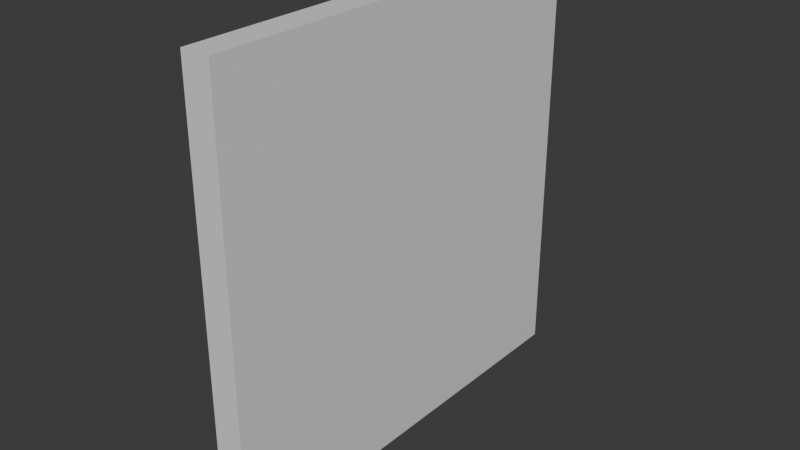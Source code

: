 # Source: wood_frame.blend  (saved by Blender 5.1.30; exported with 4.5.12 LTS)
import bpy
from mathutils import Matrix  # noqa: F401  (used for matrix-valued properties, if any)

bpy.ops.wm.read_factory_settings(use_empty=True)
scene = bpy.context.scene
scene.name = 'Scene'

# ---- collections
col_collection = bpy.data.collections.new('Collection'); scene.collection.children.link(col_collection)

# ---- materials (node trees are filled in below, after node groups)
mat_planks = bpy.data.materials.new('Planks')
mat_panel = bpy.data.materials.new('Panel')

# ---- material node trees
mat_planks.use_nodes = True; mat_planks.node_tree.nodes.clear()
_N = mat_planks.node_tree.nodes; _L = mat_planks.node_tree.links
n0 = _N.new('ShaderNodeBsdfPrincipled'); n0.name = 'Principled BSDF'; n0.location = (-200, 100)
n1 = _N.new('ShaderNodeOutputMaterial'); n1.name = 'Material Output'; n1.location = (200, 100)
_L.new(n0.outputs[0], n1.inputs[0])
n1.is_active_output = True
mat_panel.use_nodes = True; mat_panel.node_tree.nodes.clear()
_N = mat_panel.node_tree.nodes; _L = mat_panel.node_tree.links
n0 = _N.new('ShaderNodeBsdfPrincipled'); n0.name = 'Principled BSDF'; n0.location = (-200, 100)
n1 = _N.new('ShaderNodeOutputMaterial'); n1.name = 'Material Output'; n1.location = (200, 100)
_L.new(n0.outputs[0], n1.inputs[0])
n1.is_active_output = True

# ---- world
world_world = bpy.data.worlds.new('World'); scene.world = world_world
world_world.use_nodes = True; world_world.node_tree.nodes.clear()
_N = world_world.node_tree.nodes; _L = world_world.node_tree.links
n0 = _N.new('ShaderNodeOutputWorld'); n0.name = 'World Output'; n0.location = (200, 100)
n1 = _N.new('ShaderNodeBackground'); n1.name = 'Background'; n1.location = (-200, 100)
n1.inputs[0].default_value = (0.05088, 0.05088, 0.05088, 1.0)
_L.new(n1.outputs[0], n0.inputs[0])
n0.is_active_output = True
world_world.color = (0.05088, 0.05088, 0.05088)
world_world.sun_shadow_jitter_overblur = 0.0

# ---- meshes
me_cube = bpy.data.meshes.new('Cube')
me_cube.from_pydata([(0.18, 1.5, 0.0), (0.18, 1.5, 3.0), (0.18, -1.5, 0.0), (0.18, -1.5, 3.0), (-0.02, 1.5, 0.0), (-0.02, 1.5, 3.0), (-0.02, -1.5, 0.0), (-0.02, -1.5, 3.0), (-0.02, -1.35, 2.85), (-0.02, -1.35, 0.15), (-0.02, 1.35, 0.15), (-0.02, 1.35, 2.85), (0.08, -1.35, 2.85), (0.08, -1.35, 0.15), (0.08, 1.35, 0.15), (0.08, 1.35, 2.85), (0.18, -0.5, 0.0), (0.18, 0.5, 0.0), (0.18, 0.5, 3.0), (0.18, -0.5, 3.0), (-0.02, 0.5, 0.0), (-0.02, -0.5, 0.0), (-0.02, -0.5, 3.0), (-0.02, 0.5, 3.0), (-0.02, 0.45, 0.15), (-0.02, -0.45, 0.15), (-0.02, -0.45, 2.85), (-0.02, 0.45, 2.85), (0.08, 0.45, 0.15), (0.08, -0.45, 0.15), (0.08, -0.45, 2.85), (0.08, 0.45, 2.85), (0.18, 0.65, 0.0), (-0.02, 0.65, 3.0), (-0.02, 0.585, 2.85), (0.08, 0.585, 2.85), (0.18, 0.65, 3.0), (-0.02, 0.65, 0.0), (-0.02, 0.585, 0.15), (0.08, 0.585, 0.15), (0.18, -0.65, 3.0), (-0.02, -0.65, 0.0), (-0.02, -0.585, 0.15), (0.08, -0.585, 0.15), (0.18, -0.65, 0.0), (-0.02, -0.65, 3.0), (-0.02, -0.585, 2.85), (0.08, -0.585, 2.85), (0.18, 1.5, 1.0), (0.18, 1.5, 2.0), (0.18, -1.5, 2.0), (0.18, -1.5, 1.0), (-0.02, -1.5, 2.0), (-0.02, -1.5, 1.0), (-0.02, 1.5, 2.0), (-0.02, 1.5, 1.0), (-0.02, -1.35, 1.95), (-0.02, -1.35, 1.05), (-0.02, 1.35, 1.95), (-0.02, 1.35, 1.05), (0.08, -1.35, 1.95), (0.08, -1.35, 1.05), (0.08, 1.35, 1.95), (0.08, 1.35, 1.05), (0.08, -0.45, 1.95), (0.08, -0.45, 1.05), (0.08, 0.45, 1.95), (0.08, 0.45, 1.05), (0.18, 0.5, 2.0), (0.18, 0.5, 1.0), (0.18, -0.5, 2.0), (0.18, -0.5, 1.0), (0.18, 0.65, 2.0), (0.18, 0.65, 1.0), (0.08, 0.585, 1.95), (0.08, 0.585, 1.05), (0.08, -0.585, 1.95), (0.08, -0.585, 1.05), (0.18, -0.65, 2.0), (0.18, -0.65, 1.0), (0.18, 1.5, 2.15), (0.18, -1.5, 2.15), (-0.02, -1.5, 2.15), (-0.02, 1.5, 2.15), (-0.02, -1.35, 2.085), (-0.02, 1.35, 2.085), (0.08, -1.35, 2.085), (0.08, 1.35, 2.085), (0.08, -0.45, 2.085), (0.08, 0.45, 2.085), (0.18, 0.5, 2.15), (0.18, -0.5, 2.15), (0.18, 0.65, 2.15), (0.08, 0.585, 2.085), (0.08, -0.585, 2.085), (0.18, -0.65, 2.15), (0.18, -1.5, 0.85), (-0.02, -1.5, 0.85), (-0.02, 1.5, 0.85), (-0.02, -1.35, 0.915), (-0.02, 1.35, 0.915), (0.08, -1.35, 0.915), (0.08, 1.35, 0.915), (0.08, -0.45, 0.915), (0.08, 0.45, 0.915), (0.18, 0.5, 0.85), (0.18, -0.5, 0.85), (0.18, 0.65, 0.85), (0.08, 0.585, 0.915), (0.08, -0.585, 0.915), (0.18, -0.65, 0.85), (0.18, 1.5, 0.85), (-0.02, 0.585, 0.15), (-0.02, 0.45, 0.15), (-0.02, -0.585, 2.85), (-0.02, -0.45, 2.85), (-0.02, -0.45, 0.915), (-0.02, -0.45, 0.15), (-0.02, 0.45, 0.915), (-0.02, 0.45, 2.85), (-0.02, 0.585, 2.85), (-0.02, 0.585, 0.915), (-0.02, -0.585, 0.15), (-0.02, -0.585, 0.915), (-0.02, -1.35, 2.085), (-0.02, -1.35, 1.95), (-0.02, 1.35, 2.085), (-0.02, 1.35, 1.95), (-0.02, -0.45, 2.085), (-0.02, -0.45, 1.95), (-0.02, -0.45, 1.05), (-0.02, 0.45, 2.085), (-0.02, 0.45, 1.95), (-0.02, 0.45, 1.05), (-0.02, 0.585, 2.085), (-0.02, 0.585, 1.95), (-0.02, 0.585, 1.05), (-0.02, -0.585, 2.085), (-0.02, -0.585, 1.95), (-0.02, -0.585, 1.05)], [], [(95, 40, 3, 81), (81, 3, 7, 82), (98, 4, 10, 100), (83, 5, 1, 80), (32, 37, 4, 0), (33, 36, 1, 5), (34, 11, 15, 35), (41, 6, 9, 42), (33, 5, 11, 34), (82, 7, 8, 84), (93, 35, 15, 87), (84, 8, 12, 86), (100, 10, 14, 102), (42, 9, 13, 43), (38, 24, 28, 39), (24, 25, 29, 28), (65, 67, 133, 130), (88, 30, 31, 89), (45, 22, 26, 46), (22, 23, 27, 26), (37, 20, 24, 38), (20, 21, 25, 24), (46, 26, 30, 47), (26, 27, 31, 30), (45, 40, 19, 22), (22, 19, 18, 23), (44, 41, 21, 16), (16, 21, 20, 17), (92, 36, 18, 90), (90, 18, 19, 91), (80, 1, 36, 92), (4, 37, 38, 10), (10, 38, 39, 14), (47, 30, 115, 114), (23, 33, 34, 27), (27, 34, 35, 31), (23, 18, 36, 33), (17, 20, 37, 32), (2, 6, 41, 44), (7, 3, 40, 45), (8, 46, 47, 12), (7, 45, 46, 8), (86, 12, 47, 94), (25, 42, 43, 29), (21, 41, 42, 25), (91, 19, 40, 95), (106, 71, 79, 110), (71, 70, 78, 79), (101, 61, 77, 109), (61, 60, 76, 77), (64, 65, 130, 129), (88, 64, 129, 128), (111, 48, 73, 107), (48, 49, 72, 73), (105, 69, 71, 106), (69, 68, 70, 71), (107, 73, 69, 105), (73, 72, 68, 69), (86, 94, 137, 124), (65, 64, 66, 67), (77, 76, 138, 139), (109, 77, 139, 123), (85, 58, 62, 87), (58, 59, 63, 62), (99, 57, 61, 101), (57, 56, 60, 61), (108, 75, 63, 102), (75, 74, 62, 63), (97, 53, 57, 99), (53, 52, 56, 57), (98, 55, 48, 111), (55, 54, 49, 48), (83, 54, 58, 85), (54, 55, 59, 58), (96, 51, 53, 97), (51, 50, 52, 53), (110, 79, 51, 96), (79, 78, 50, 51), (5, 83, 85, 11), (11, 85, 87, 15), (70, 91, 95, 78), (39, 28, 113, 112), (75, 108, 121, 136), (49, 80, 92, 72), (68, 90, 91, 70), (72, 92, 90, 68), (64, 88, 89, 66), (87, 62, 127, 126), (56, 84, 86, 60), (29, 43, 122, 117), (52, 82, 84, 56), (54, 83, 80, 49), (50, 81, 82, 52), (78, 95, 81, 50), (44, 110, 96, 2), (2, 96, 97, 6), (4, 98, 111, 0), (6, 97, 99, 9), (39, 108, 102, 14), (9, 99, 101, 13), (74, 75, 136, 135), (29, 103, 104, 28), (32, 107, 105, 17), (17, 105, 106, 16), (0, 111, 107, 32), (62, 74, 135, 127), (13, 101, 109, 43), (16, 106, 110, 44), (59, 100, 102, 63), (55, 98, 100, 59), (137, 114, 115, 128), (131, 119, 120, 134), (118, 133, 136, 121), (133, 132, 135, 136), (116, 130, 133, 118), (123, 139, 130, 116), (139, 138, 129, 130), (125, 124, 137, 138), (132, 131, 134, 135), (138, 137, 128, 129), (135, 134, 126, 127), (122, 123, 116, 117), (113, 118, 121, 112), (66, 89, 131, 132), (30, 88, 128, 115), (67, 66, 132, 133), (108, 39, 112, 121), (89, 31, 119, 131), (103, 29, 117, 116), (76, 60, 125, 138), (28, 104, 118, 113), (43, 109, 123, 122), (35, 93, 134, 120), (93, 87, 126, 134), (94, 47, 114, 137), (31, 35, 120, 119), (104, 103, 116, 118), (60, 86, 124, 125)])
me_cube.polygons.foreach_set('material_index', [1, 0, 0, 0, 0, 0, 0, 0, 0, 0, 1, 0, 0, 0, 0, 0, 0, 1, 0, 0, 0, 0, 0, 0, 0, 0, 0, 0, 1, 1, 1, 0, 0, 0, 0, 0, 0, 0, 0, 0, 0, 0, 1, 0, 0, 1, 1, 1, 1, 1, 0, 0, 1, 1, 1, 1, 1, 1, 0, 1, 0, 0, 0, 0, 0, 0, 1, 1, 0, 0, 0, 0, 0, 0, 0, 0, 1, 1, 0, 0, 1, 0, 0, 1, 1, 1, 1, 0, 0, 0, 0, 0, 0, 1, 1, 0, 0, 0, 1, 0, 0, 1, 1, 1, 1, 0, 1, 1, 0, 0, 0, 0, 0, 0, 0, 0, 0, 0, 0, 0, 0, 0, 0, 0, 0, 0, 0, 0, 0, 0, 0, 0, 0, 0, 0, 0, 0, 0])
_uv = me_cube.uv_layers.new(name='UVMap')
_uv.uv.foreach_set('vector', [0.2834, 0.2834, 9.997e-05, 0.2834, 9.996e-05, 0.0001, 0.2834, 9.998e-05, 0.06669, 0.7167, 0.06669, 1.0, 2.584e-05, 1.0, 2.583e-05, 0.7167, 0.0001, 0.2834, 0.0001, 0.0001001, 0.05009, 0.05009, 0.05009, 0.305, 0.06669, 0.7167, 0.06669, 1.0, 2.582e-05, 1.0, 2.582e-05, 0.7167, 2.585e-05, 0.7167, 0.06669, 0.7167, 0.06669, 1.0, 2.586e-05, 1.0, 2.578e-05, 0.7167, 0.06669, 0.7167, 0.06669, 1.0, 2.579e-05, 1.0, 0.03705, 0.7167, 0.03705, 1.0, 1.928e-05, 1.0, 1.927e-05, 0.7167, 0.7166, 0.0001, 0.9999, 0.0001, 0.9499, 0.05009, 0.695, 0.05009, 0.2834, 0.9999, 0.0001, 0.9999, 0.05009, 0.9499, 0.305, 0.9499, 0.9999, 0.7166, 0.9999, 0.9999, 0.9499, 0.9499, 0.9499, 0.695, 0.7166, 0.7166, 0.9999, 0.7166, 0.9999, 0.9999, 0.7166, 0.9999, 0.03705, 0.7167, 0.03705, 1.0, 1.924e-05, 1.0, 1.924e-05, 0.7167, 1.925e-05, 0.2833, 1.925e-05, 1.928e-05, 0.03705, 1.929e-05, 0.03705, 0.2833, 0.03705, 0.7167, 0.03705, 1.0, 1.924e-05, 1.0, 1.926e-05, 0.7167, 0.03705, 0.2833, 0.03705, 0.3333, 1.927e-05, 0.3333, 1.928e-05, 0.2833, 0.03705, 0.3333, 0.03705, 0.6667, 1.926e-05, 0.6667, 1.927e-05, 0.3333, 0.3334, 0.3334, 0.3334, 0.6666, 0.3334, 0.6666, 0.3334, 0.3334, 0.7166, 0.3334, 0.9999, 0.3334, 0.9999, 0.6666, 0.7166, 0.6666, 0.7166, 0.9999, 0.6666, 0.9999, 0.65, 0.9499, 0.695, 0.9499, 0.6666, 0.9999, 0.3334, 0.9999, 0.35, 0.9499, 0.65, 0.9499, 0.2834, 0.0001001, 0.3334, 0.0001001, 0.35, 0.05009, 0.305, 0.05009, 0.3334, 0.0001001, 0.6666, 0.0001, 0.65, 0.05009, 0.35, 0.05009, 0.03705, 0.2833, 0.03705, 0.3333, 1.926e-05, 0.3333, 1.926e-05, 0.2833, 0.03705, 0.3333, 0.03705, 0.6667, 1.927e-05, 0.6667, 1.926e-05, 0.3333, 2.576e-05, 0.2833, 0.06669, 0.2833, 0.06669, 0.3333, 2.576e-05, 0.3333, 2.576e-05, 0.3333, 0.06669, 0.3333, 0.06669, 0.6667, 2.578e-05, 0.6667, 2.583e-05, 0.2833, 0.06669, 0.2833, 0.06669, 0.3333, 2.583e-05, 0.3333, 2.583e-05, 0.3333, 0.06669, 0.3333, 0.06669, 0.6667, 2.585e-05, 0.6667, 0.2834, 0.7166, 9.999e-05, 0.7166, 9.999e-05, 0.6666, 0.2834, 0.6666, 0.2834, 0.6666, 9.999e-05, 0.6666, 9.997e-05, 0.3334, 0.2834, 0.3334, 0.2834, 0.9999, 0.0001, 0.9999, 9.999e-05, 0.7166, 0.2834, 0.7166, 0.0001, 0.0001001, 0.2834, 0.0001001, 0.305, 0.05009, 0.05009, 0.05009, 0.03705, 1.921e-05, 0.03705, 0.2833, 1.928e-05, 0.2833, 1.929e-05, 1.921e-05, 1.926e-05, 0.2833, 1.926e-05, 0.3333, 1.926e-05, 0.3333, 1.926e-05, 0.2833, 0.3334, 0.9999, 0.2834, 0.9999, 0.305, 0.9499, 0.35, 0.9499, 0.03705, 0.6667, 0.03705, 0.7167, 1.927e-05, 0.7167, 1.927e-05, 0.6667, 2.578e-05, 0.6667, 0.06669, 0.6667, 0.06669, 0.7167, 2.578e-05, 0.7167, 2.585e-05, 0.6667, 0.06669, 0.6667, 0.06669, 0.7167, 2.585e-05, 0.7167, 2.582e-05, 2.583e-05, 0.06669, 2.582e-05, 0.06669, 0.2833, 2.583e-05, 0.2833, 2.575e-05, 2.583e-05, 0.06669, 2.582e-05, 0.06669, 0.2833, 2.576e-05, 0.2833, 0.03705, 1.925e-05, 0.03705, 0.2833, 1.926e-05, 0.2833, 1.924e-05, 1.925e-05, 0.9999, 0.9999, 0.7166, 0.9999, 0.695, 0.9499, 0.9499, 0.9499, 0.7166, 9.998e-05, 0.9999, 9.994e-05, 0.9999, 0.2834, 0.7166, 0.2834, 0.03705, 0.6667, 0.03705, 0.7167, 1.926e-05, 0.7167, 1.926e-05, 0.6667, 0.6666, 0.0001, 0.7166, 0.0001, 0.695, 0.05009, 0.65, 0.05009, 0.2834, 0.3334, 9.997e-05, 0.3334, 9.997e-05, 0.2834, 0.2834, 0.2834, 0.7166, 0.3334, 0.6666, 0.3334, 0.6666, 0.2834, 0.7166, 0.2834, 0.6666, 0.3334, 0.3334, 0.3334, 0.3334, 0.2834, 0.6666, 0.2834, 0.2834, 0.0001, 0.3334, 0.0001, 0.3334, 0.2834, 0.2834, 0.2834, 0.3334, 0.0001, 0.6666, 9.998e-05, 0.6666, 0.2834, 0.3334, 0.2834, 0.6666, 0.3334, 0.3334, 0.3334, 0.3334, 0.3334, 0.6666, 0.3334, 0.7166, 0.3334, 0.6666, 0.3334, 0.6666, 0.3334, 0.7166, 0.3334, 0.7166, 0.9999, 0.6666, 0.9999, 0.6666, 0.7166, 0.7166, 0.7166, 0.6666, 0.9999, 0.3334, 0.9999, 0.3334, 0.7166, 0.6666, 0.7166, 0.7166, 0.6666, 0.6666, 0.6666, 0.6666, 0.3334, 0.7166, 0.3334, 0.6666, 0.6666, 0.3334, 0.6666, 0.3334, 0.3334, 0.6666, 0.3334, 0.7166, 0.7166, 0.6666, 0.7166, 0.6666, 0.6666, 0.7166, 0.6666, 0.6666, 0.7166, 0.3334, 0.7166, 0.3334, 0.6666, 0.6666, 0.6666, 0.7166, 9.998e-05, 0.7166, 0.2834, 0.7166, 0.2834, 0.7166, 9.998e-05, 0.3334, 0.3334, 0.6666, 0.3334, 0.6666, 0.6666, 0.3334, 0.6666, 0.3334, 0.2834, 0.6666, 0.2834, 0.6666, 0.2834, 0.3334, 0.2834, 0.2834, 0.2834, 0.3334, 0.2834, 0.3334, 0.2834, 0.2834, 0.2834, 1.925e-05, 0.7167, 1.925e-05, 0.6667, 0.03705, 0.6667, 0.03705, 0.7167, 1.925e-05, 0.6667, 1.925e-05, 0.3333, 0.03705, 0.3333, 0.03705, 0.6667, 0.03705, 0.2833, 0.03705, 0.3333, 1.924e-05, 0.3333, 1.924e-05, 0.2833, 0.03705, 0.3333, 0.03705, 0.6667, 1.924e-05, 0.6667, 1.924e-05, 0.3333, 0.2834, 0.7166, 0.3334, 0.7166, 0.3334, 0.9999, 0.2834, 0.9999, 0.3334, 0.7166, 0.6666, 0.7166, 0.6666, 0.9999, 0.3334, 0.9999, 0.9999, 0.2834, 0.9999, 0.3334, 0.9499, 0.35, 0.9499, 0.305, 0.9999, 0.3334, 0.9999, 0.6666, 0.9499, 0.65, 0.9499, 0.35, 0.06669, 0.2833, 0.06669, 0.3333, 2.582e-05, 0.3333, 2.582e-05, 0.2833, 0.06669, 0.3333, 0.06669, 0.6667, 2.582e-05, 0.6667, 2.582e-05, 0.3333, 0.0001, 0.7166, 0.0001, 0.6666, 0.05009, 0.65, 0.05009, 0.695, 0.0001, 0.6666, 0.0001, 0.3334, 0.05009, 0.35, 0.05009, 0.65, 0.06669, 0.2833, 0.06669, 0.3333, 2.582e-05, 0.3333, 2.582e-05, 0.2833, 0.06669, 0.3333, 0.06669, 0.6667, 2.583e-05, 0.6667, 2.582e-05, 0.3333, 0.7166, 0.2834, 0.6666, 0.2834, 0.6666, 9.997e-05, 0.7166, 9.997e-05, 0.6666, 0.2834, 0.3334, 0.2834, 0.3334, 9.998e-05, 0.6666, 9.997e-05, 0.0001, 0.9999, 0.0001, 0.7166, 0.05009, 0.695, 0.05009, 0.9499, 1.924e-05, 1.0, 1.925e-05, 0.7167, 0.03705, 0.7167, 0.03705, 1.0, 0.3334, 0.3334, 0.2834, 0.3334, 0.2834, 0.2834, 0.3334, 0.2834, 1.928e-05, 0.2833, 1.927e-05, 0.3333, 1.927e-05, 0.3333, 1.928e-05, 0.2833, 0.3334, 0.7166, 0.2834, 0.7166, 0.2834, 0.7166, 0.3334, 0.7166, 0.3334, 0.9999, 0.2834, 0.9999, 0.2834, 0.7166, 0.3334, 0.7166, 0.3334, 0.6666, 0.2834, 0.6666, 0.2834, 0.3334, 0.3334, 0.3334, 0.3334, 0.7166, 0.2834, 0.7166, 0.2834, 0.6666, 0.3334, 0.6666, 0.6666, 0.3334, 0.7166, 0.3334, 0.7166, 0.6666, 0.6666, 0.6666, 0.03705, 0.7167, 0.03705, 0.6667, 0.03705, 0.6667, 0.03705, 0.7167, 0.03705, 0.6667, 0.03705, 0.7167, 1.924e-05, 0.7167, 1.924e-05, 0.6667, 1.926e-05, 0.6667, 1.926e-05, 0.7167, 1.926e-05, 0.7167, 1.926e-05, 0.6667, 0.9999, 0.6666, 0.9999, 0.7166, 0.9499, 0.695, 0.9499, 0.65, 0.06669, 0.6667, 0.06669, 0.7167, 2.582e-05, 0.7167, 2.582e-05, 0.6667, 0.06669, 0.6667, 0.06669, 0.7167, 2.583e-05, 0.7167, 2.583e-05, 0.6667, 0.3334, 0.2834, 0.2834, 0.2834, 0.2834, 9.998e-05, 0.3334, 9.998e-05, 0.9999, 0.2834, 0.7166, 0.2834, 0.7166, 9.997e-05, 0.9999, 9.995e-05, 0.06669, 2.58e-05, 0.06669, 0.2833, 2.582e-05, 0.2833, 2.582e-05, 2.58e-05, 0.06669, 2.583e-05, 0.06669, 0.2833, 2.582e-05, 0.2833, 2.582e-05, 2.583e-05, 0.9999, 0.0001, 0.9999, 0.2834, 0.9499, 0.305, 0.9499, 0.05009, 0.0001, 0.7166, 0.2834, 0.7166, 0.2834, 0.9999, 0.0001, 0.9999, 0.03705, 1.925e-05, 0.03705, 0.2833, 1.924e-05, 0.2833, 1.924e-05, 1.925e-05, 0.6666, 0.7166, 0.3334, 0.7166, 0.3334, 0.7166, 0.6666, 0.7166, 0.0001, 0.3334, 0.2834, 0.3334, 0.2834, 0.6666, 0.0001, 0.6666, 0.9999, 0.7166, 0.7166, 0.7166, 0.7166, 0.6666, 0.9999, 0.6666, 0.9999, 0.6666, 0.7166, 0.6666, 0.7166, 0.3334, 0.9999, 0.3334, 0.9999, 0.9999, 0.7166, 0.9999, 0.7166, 0.7166, 0.9999, 0.7166, 0.6666, 0.9999, 0.6666, 0.7166, 0.6666, 0.7166, 0.6666, 0.9999, 9.998e-05, 0.0001001, 0.2834, 0.0001, 0.2834, 0.2834, 0.0001, 0.2834, 0.9999, 0.3334, 0.7166, 0.3334, 0.7166, 0.2834, 0.9999, 0.2834, 1.925e-05, 0.3333, 1.925e-05, 0.2833, 0.03705, 0.2833, 0.03705, 0.3333, 0.0001, 0.3334, 0.0001, 0.2834, 0.05009, 0.305, 0.05009, 0.35, 0.7166, 0.2834, 0.9999, 0.2834, 0.9999, 0.3334, 0.7166, 0.3334, 0.7166, 0.6666, 0.9999, 0.6666, 0.9999, 0.7166, 0.7166, 0.7166, 0.2834, 0.6666, 0.3334, 0.6666, 0.3334, 0.7166, 0.2834, 0.7166, 0.3334, 0.6666, 0.6666, 0.6666, 0.6666, 0.7166, 0.3334, 0.7166, 0.2834, 0.3334, 0.3334, 0.3334, 0.3334, 0.6666, 0.2834, 0.6666, 0.2834, 0.2834, 0.3334, 0.2834, 0.3334, 0.3334, 0.2834, 0.3334, 0.3334, 0.2834, 0.6666, 0.2834, 0.6666, 0.3334, 0.3334, 0.3334, 0.6666, 9.998e-05, 0.7166, 9.998e-05, 0.7166, 0.2834, 0.6666, 0.2834, 0.6666, 0.6666, 0.7166, 0.6666, 0.7166, 0.7166, 0.6666, 0.7166, 0.6666, 0.2834, 0.7166, 0.2834, 0.7166, 0.3334, 0.6666, 0.3334, 0.6666, 0.7166, 0.7166, 0.7166, 0.7166, 0.9999, 0.6666, 0.9999, 0.0001, 0.2834, 0.2834, 0.2834, 0.2834, 0.3334, 0.0001, 0.3334, 0.0001, 0.6666, 0.2834, 0.6666, 0.2834, 0.7166, 0.0001, 0.7166, 0.6666, 0.6666, 0.7166, 0.6666, 0.7166, 0.6666, 0.6666, 0.6666, 0.9999, 0.3334, 0.7166, 0.3334, 0.7166, 0.3334, 0.9999, 0.3334, 0.3334, 0.6666, 0.6666, 0.6666, 0.6666, 0.6666, 0.3334, 0.6666, 0.2834, 0.7166, 0.0001, 0.7166, 0.0001, 0.7166, 0.2834, 0.7166, 0.7166, 0.6666, 0.9999, 0.6666, 0.9999, 0.6666, 0.7166, 0.6666, 0.2834, 0.3334, 0.0001, 0.3334, 0.0001, 0.3334, 0.2834, 0.3334, 0.6666, 0.2834, 0.6666, 9.998e-05, 0.6666, 9.998e-05, 0.6666, 0.2834, 0.0001, 0.6666, 0.2834, 0.6666, 0.2834, 0.6666, 0.0001, 0.6666, 0.0001, 0.2834, 0.2834, 0.2834, 0.2834, 0.2834, 0.0001, 0.2834, 0.9999, 0.7166, 0.7166, 0.7166, 0.7166, 0.7166, 0.9999, 0.7166, 0.7166, 0.7166, 0.7166, 0.9999, 0.7166, 0.9999, 0.7166, 0.7166, 0.7166, 0.2834, 0.9999, 0.2834, 0.9999, 0.2834, 0.7166, 0.2834, 1.927e-05, 0.6667, 1.927e-05, 0.7167, 1.927e-05, 0.7167, 1.927e-05, 0.6667, 0.2834, 0.6666, 0.2834, 0.3334, 0.2834, 0.3334, 0.2834, 0.6666, 1.924e-05, 0.6667, 1.924e-05, 0.7167, 1.924e-05, 0.7167, 1.924e-05, 0.6667])
me_cube.materials.append(mat_planks)
me_cube.materials.append(mat_panel)
me_cube.update()

# ---- objects
ob_cube = bpy.data.objects.new('Cube', me_cube)

# ---- transforms, parenting, visibility, modifiers, constraints
ob_cube.location = (0.0, 0.0, 0.0)

# ---- collection membership
col_collection.objects.link(ob_cube)

# ---- scene / render settings (as saved in the file)
scene.frame_start = 1; scene.frame_end = 250; scene.frame_set(1)
scene.render.engine = 'BLENDER_EEVEE_NEXT'
scene.render.bake_bias = 0.0
scene.render.bake_samples = 0
scene.cycles.sampling_pattern = 'TABULATED_SOBOL'
scene.eevee.use_volume_custom_range = False
bpy.context.view_layer.update()

# ---- added for rendering (the .blend has no active camera and no usable light): camera, sun
cam_auto = bpy.data.cameras.new('AutoCamera')
cam_auto.lens = 50.0
cam_auto.sensor_width = 36.0
cam_auto.clip_end = 1000.0
ob_auto_camera = bpy.data.objects.new('AutoCamera', cam_auto)
scene.collection.objects.link(ob_auto_camera)
ob_auto_camera.location = (4.00975, -4.71571, 4.6438)
ob_auto_camera.rotation_euler = (1.09748, -7.21219e-08, 0.694738)
scene.camera = ob_auto_camera
light_auto_sun = bpy.data.lights.new('AutoSun', 'SUN')
light_auto_sun.energy = 3.0
light_auto_sun.angle = 0.0523599
ob_auto_sun = bpy.data.objects.new('AutoSun', light_auto_sun)
scene.collection.objects.link(ob_auto_sun)
ob_auto_sun.rotation_euler = (0.872665, 0.174533, 0.523599)
bpy.context.view_layer.update()
